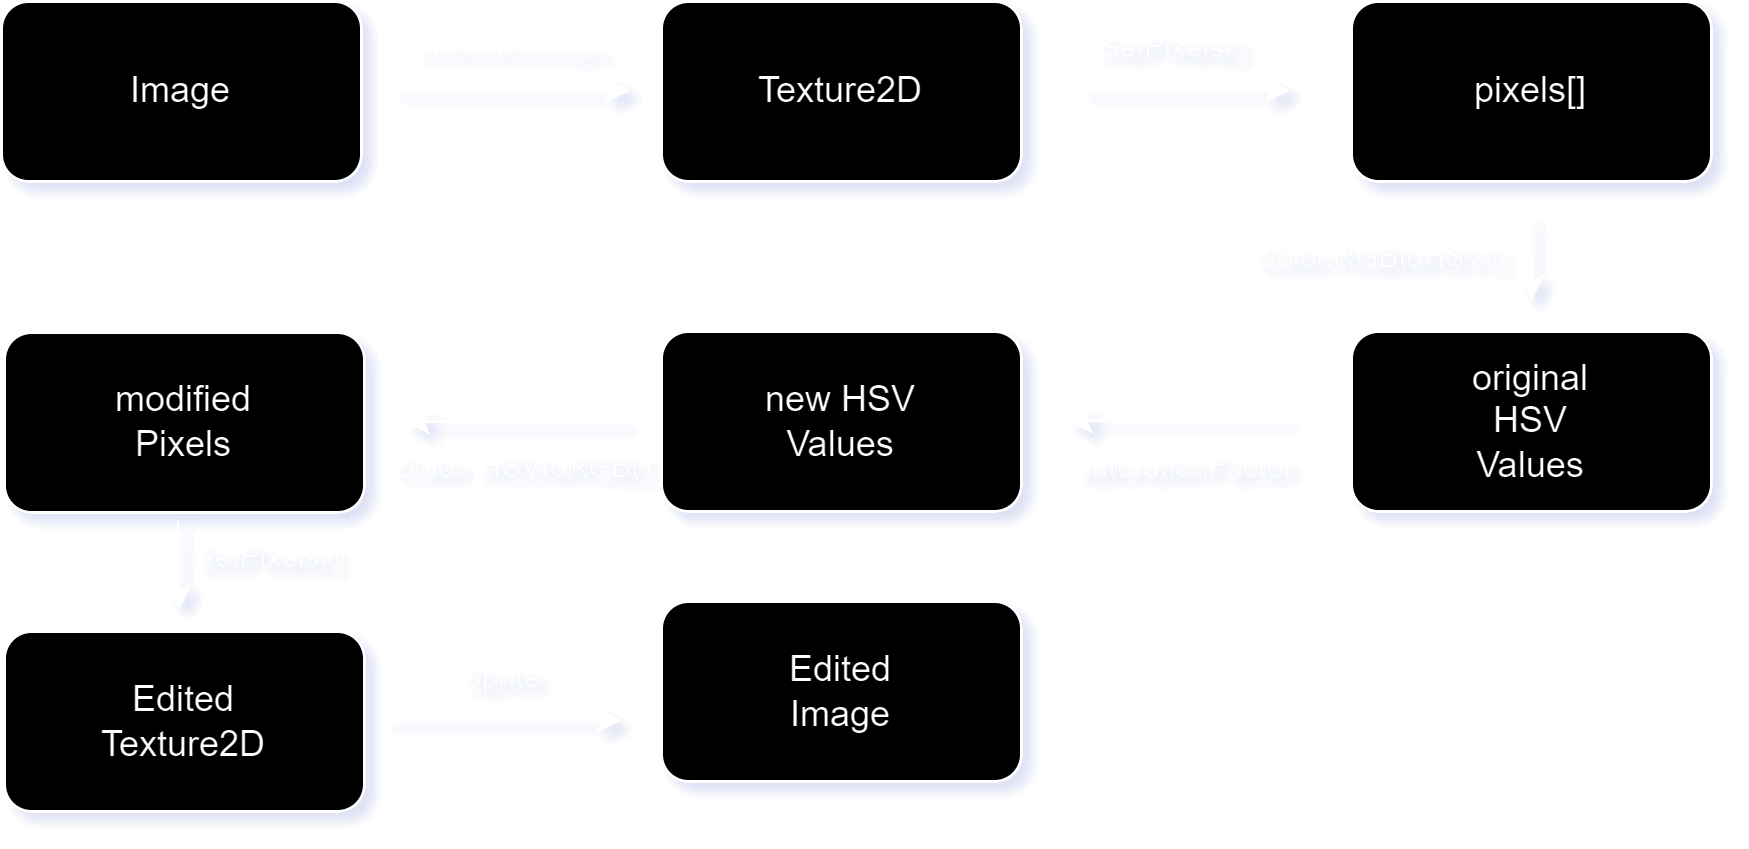

The diagram above was exported from draw.io. Its source (the exported page's mxGraphModel, read from the mxfile embedded in the PNG):
<mxGraphModel dx="317" dy="669" grid="1" gridSize="10" guides="1" tooltips="1" connect="1" arrows="1" fold="1" page="1" pageScale="1" pageWidth="850" pageHeight="1100" math="0" shadow="0">
  <root>
    <mxCell id="0" />
    <mxCell id="1" parent="0" />
    <mxCell id="70aHAINVgvmaeWSgU6Rx-1" value="" style="rounded=1;whiteSpace=wrap;html=1;" vertex="1" parent="1">
      <mxGeometry x="10" y="370" width="120" height="60" as="geometry" />
    </mxCell>
    <mxCell id="70aHAINVgvmaeWSgU6Rx-2" value="" style="endArrow=classic;html=1;rounded=0;" edge="1" parent="1">
      <mxGeometry width="50" height="50" relative="1" as="geometry">
        <mxPoint x="140" y="399.5" as="sourcePoint" />
        <mxPoint x="220" y="399.5" as="targetPoint" />
      </mxGeometry>
    </mxCell>
    <mxCell id="70aHAINVgvmaeWSgU6Rx-3" value="Image" style="text;strokeColor=none;align=center;fillColor=none;html=1;verticalAlign=middle;whiteSpace=wrap;rounded=0;" vertex="1" parent="1">
      <mxGeometry x="40" y="385" width="60" height="30" as="geometry" />
    </mxCell>
    <mxCell id="70aHAINVgvmaeWSgU6Rx-8" value="" style="rounded=1;whiteSpace=wrap;html=1;" vertex="1" parent="1">
      <mxGeometry x="230" y="370" width="120" height="60" as="geometry" />
    </mxCell>
    <mxCell id="70aHAINVgvmaeWSgU6Rx-9" value="" style="endArrow=classic;html=1;rounded=0;exitX=0;exitY=0.983;exitDx=0;exitDy=0;exitPerimeter=0;" edge="1" parent="1" source="70aHAINVgvmaeWSgU6Rx-19">
      <mxGeometry width="50" height="50" relative="1" as="geometry">
        <mxPoint x="360" y="399.5" as="sourcePoint" />
        <mxPoint x="440" y="399.5" as="targetPoint" />
      </mxGeometry>
    </mxCell>
    <mxCell id="70aHAINVgvmaeWSgU6Rx-10" value="Texture2D" style="text;strokeColor=none;align=center;fillColor=none;html=1;verticalAlign=middle;whiteSpace=wrap;rounded=0;" vertex="1" parent="1">
      <mxGeometry x="260" y="385" width="60" height="30" as="geometry" />
    </mxCell>
    <mxCell id="70aHAINVgvmaeWSgU6Rx-15" value="" style="rounded=1;whiteSpace=wrap;html=1;" vertex="1" parent="1">
      <mxGeometry x="460" y="370" width="120" height="60" as="geometry" />
    </mxCell>
    <mxCell id="70aHAINVgvmaeWSgU6Rx-16" value="" style="endArrow=classic;html=1;rounded=0;" edge="1" parent="1">
      <mxGeometry width="50" height="50" relative="1" as="geometry">
        <mxPoint x="519.57" y="440" as="sourcePoint" />
        <mxPoint x="520.07" y="470" as="targetPoint" />
      </mxGeometry>
    </mxCell>
    <mxCell id="70aHAINVgvmaeWSgU6Rx-17" value="pixels[]" style="text;strokeColor=none;align=center;fillColor=none;html=1;verticalAlign=middle;whiteSpace=wrap;rounded=0;" vertex="1" parent="1">
      <mxGeometry x="490" y="385" width="60" height="30" as="geometry" />
    </mxCell>
    <mxCell id="70aHAINVgvmaeWSgU6Rx-18" value="&lt;font style=&quot;font-size: 6px;&quot;&gt;GetTextureFromImage()&lt;/font&gt;" style="text;strokeColor=none;align=center;fillColor=none;html=1;verticalAlign=middle;whiteSpace=wrap;rounded=0;" vertex="1" parent="1">
      <mxGeometry x="150" y="370" width="60" height="30" as="geometry" />
    </mxCell>
    <mxCell id="70aHAINVgvmaeWSgU6Rx-19" value="&lt;font style=&quot;font-size: 10px;&quot;&gt;GetPixels()&lt;/font&gt;" style="text;strokeColor=none;align=center;fillColor=none;html=1;verticalAlign=middle;whiteSpace=wrap;rounded=0;" vertex="1" parent="1">
      <mxGeometry x="370" y="370" width="60" height="30" as="geometry" />
    </mxCell>
    <mxCell id="70aHAINVgvmaeWSgU6Rx-21" value="&lt;font style=&quot;font-size: 10px;&quot;&gt;Color.RGBtoHSV()&lt;/font&gt;" style="text;strokeColor=none;align=center;fillColor=none;html=1;verticalAlign=middle;whiteSpace=wrap;rounded=0;" vertex="1" parent="1">
      <mxGeometry x="440" y="440" width="60" height="30" as="geometry" />
    </mxCell>
    <mxCell id="70aHAINVgvmaeWSgU6Rx-22" value="" style="rounded=1;whiteSpace=wrap;html=1;" vertex="1" parent="1">
      <mxGeometry x="460" y="480" width="120" height="60" as="geometry" />
    </mxCell>
    <mxCell id="70aHAINVgvmaeWSgU6Rx-23" value="original HSV Values" style="text;strokeColor=none;align=center;fillColor=none;html=1;verticalAlign=middle;whiteSpace=wrap;rounded=0;" vertex="1" parent="1">
      <mxGeometry x="490" y="495" width="60" height="30" as="geometry" />
    </mxCell>
    <mxCell id="70aHAINVgvmaeWSgU6Rx-24" value="" style="endArrow=classic;html=1;rounded=0;exitX=0;exitY=0.983;exitDx=0;exitDy=0;exitPerimeter=0;" edge="1" parent="1">
      <mxGeometry width="50" height="50" relative="1" as="geometry">
        <mxPoint x="440" y="509.66" as="sourcePoint" />
        <mxPoint x="365" y="509.66" as="targetPoint" />
      </mxGeometry>
    </mxCell>
    <mxCell id="70aHAINVgvmaeWSgU6Rx-26" value="&lt;font style=&quot;font-size: 10px;&quot;&gt;saturationFactor&lt;/font&gt;" style="text;strokeColor=none;align=center;fillColor=none;html=1;verticalAlign=middle;whiteSpace=wrap;rounded=0;" vertex="1" parent="1">
      <mxGeometry x="375" y="510" width="60" height="30" as="geometry" />
    </mxCell>
    <mxCell id="70aHAINVgvmaeWSgU6Rx-27" value="" style="rounded=1;whiteSpace=wrap;html=1;" vertex="1" parent="1">
      <mxGeometry x="230" y="480" width="120" height="60" as="geometry" />
    </mxCell>
    <mxCell id="70aHAINVgvmaeWSgU6Rx-28" value="new HSV&lt;br&gt;Values" style="text;strokeColor=none;align=center;fillColor=none;html=1;verticalAlign=middle;whiteSpace=wrap;rounded=0;" vertex="1" parent="1">
      <mxGeometry x="260" y="495" width="60" height="30" as="geometry" />
    </mxCell>
    <mxCell id="70aHAINVgvmaeWSgU6Rx-29" style="edgeStyle=orthogonalEdgeStyle;rounded=0;orthogonalLoop=1;jettySize=auto;html=1;exitX=0.5;exitY=1;exitDx=0;exitDy=0;" edge="1" parent="1" source="70aHAINVgvmaeWSgU6Rx-26" target="70aHAINVgvmaeWSgU6Rx-26">
      <mxGeometry relative="1" as="geometry" />
    </mxCell>
    <mxCell id="70aHAINVgvmaeWSgU6Rx-31" value="" style="endArrow=classic;html=1;rounded=0;exitX=0;exitY=0.983;exitDx=0;exitDy=0;exitPerimeter=0;" edge="1" parent="1">
      <mxGeometry width="50" height="50" relative="1" as="geometry">
        <mxPoint x="219" y="510.00000000000006" as="sourcePoint" />
        <mxPoint x="144" y="510.00000000000006" as="targetPoint" />
      </mxGeometry>
    </mxCell>
    <mxCell id="70aHAINVgvmaeWSgU6Rx-32" value="&lt;span style=&quot;font-size: 10px;&quot;&gt;Color..HSVtoRGB()&lt;/span&gt;" style="text;strokeColor=none;align=center;fillColor=none;html=1;verticalAlign=middle;whiteSpace=wrap;rounded=0;" vertex="1" parent="1">
      <mxGeometry x="154" y="510.34" width="60" height="30" as="geometry" />
    </mxCell>
    <mxCell id="70aHAINVgvmaeWSgU6Rx-33" style="edgeStyle=orthogonalEdgeStyle;rounded=0;orthogonalLoop=1;jettySize=auto;html=1;exitX=0.5;exitY=1;exitDx=0;exitDy=0;" edge="1" parent="1" source="70aHAINVgvmaeWSgU6Rx-32" target="70aHAINVgvmaeWSgU6Rx-32">
      <mxGeometry relative="1" as="geometry" />
    </mxCell>
    <mxCell id="70aHAINVgvmaeWSgU6Rx-34" value="" style="rounded=1;whiteSpace=wrap;html=1;" vertex="1" parent="1">
      <mxGeometry x="11" y="480.34" width="120" height="60" as="geometry" />
    </mxCell>
    <mxCell id="70aHAINVgvmaeWSgU6Rx-35" value="modified Pixels" style="text;strokeColor=none;align=center;fillColor=none;html=1;verticalAlign=middle;whiteSpace=wrap;rounded=0;" vertex="1" parent="1">
      <mxGeometry x="41" y="495.34" width="60" height="30" as="geometry" />
    </mxCell>
    <mxCell id="70aHAINVgvmaeWSgU6Rx-36" value="" style="endArrow=classic;html=1;rounded=0;" edge="1" parent="1">
      <mxGeometry width="50" height="50" relative="1" as="geometry">
        <mxPoint x="68.75000000000006" y="543" as="sourcePoint" />
        <mxPoint x="69.25000000000006" y="573" as="targetPoint" />
      </mxGeometry>
    </mxCell>
    <mxCell id="70aHAINVgvmaeWSgU6Rx-37" value="&lt;font style=&quot;font-size: 10px;&quot;&gt;SetPixels()&lt;/font&gt;" style="text;strokeColor=none;align=center;fillColor=none;html=1;verticalAlign=middle;whiteSpace=wrap;rounded=0;" vertex="1" parent="1">
      <mxGeometry x="69" y="540" width="60" height="30" as="geometry" />
    </mxCell>
    <mxCell id="70aHAINVgvmaeWSgU6Rx-38" value="" style="rounded=1;whiteSpace=wrap;html=1;" vertex="1" parent="1">
      <mxGeometry x="11" y="580" width="120" height="60" as="geometry" />
    </mxCell>
    <mxCell id="70aHAINVgvmaeWSgU6Rx-39" value="Edited Texture2D" style="text;strokeColor=none;align=center;fillColor=none;html=1;verticalAlign=middle;whiteSpace=wrap;rounded=0;" vertex="1" parent="1">
      <mxGeometry x="41" y="595" width="60" height="30" as="geometry" />
    </mxCell>
    <mxCell id="70aHAINVgvmaeWSgU6Rx-41" value="" style="endArrow=classic;html=1;rounded=0;" edge="1" parent="1">
      <mxGeometry width="50" height="50" relative="1" as="geometry">
        <mxPoint x="137" y="609.5" as="sourcePoint" />
        <mxPoint x="217" y="609.5" as="targetPoint" />
      </mxGeometry>
    </mxCell>
    <mxCell id="70aHAINVgvmaeWSgU6Rx-42" value="&lt;font style=&quot;font-size: 10px;&quot;&gt;Sprite&lt;/font&gt;" style="text;strokeColor=none;align=center;fillColor=none;html=1;verticalAlign=middle;whiteSpace=wrap;rounded=0;" vertex="1" parent="1">
      <mxGeometry x="147" y="580" width="60" height="30" as="geometry" />
    </mxCell>
    <mxCell id="70aHAINVgvmaeWSgU6Rx-43" value="" style="rounded=1;whiteSpace=wrap;html=1;" vertex="1" parent="1">
      <mxGeometry x="230" y="570" width="120" height="60" as="geometry" />
    </mxCell>
    <mxCell id="70aHAINVgvmaeWSgU6Rx-44" value="Edited Image" style="text;strokeColor=none;align=center;fillColor=none;html=1;verticalAlign=middle;whiteSpace=wrap;rounded=0;" vertex="1" parent="1">
      <mxGeometry x="260" y="585" width="60" height="30" as="geometry" />
    </mxCell>
  </root>
</mxGraphModel>